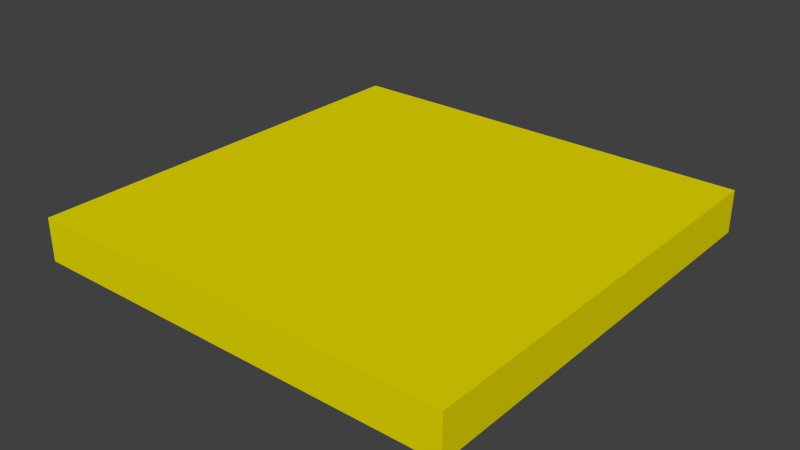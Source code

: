 # Source: shape.blend  (saved by Blender 2.67.0; exported with 4.5.12 LTS)
import bpy
from mathutils import Matrix  # noqa: F401  (used for matrix-valued properties, if any)

bpy.ops.wm.read_factory_settings(use_empty=True)
scene = bpy.context.scene
scene.name = 'Scene'

# ---- collections
col_collection_11 = bpy.data.collections.new('Collection 11'); scene.collection.children.link(col_collection_11)
col_collection_12 = bpy.data.collections.new('Collection 12'); scene.collection.children.link(col_collection_12)
col_collection_12.hide_render = True
col_collection_12.hide_viewport = True
col_collection_13 = bpy.data.collections.new('Collection 13'); scene.collection.children.link(col_collection_13)
col_collection_13.hide_render = True
col_collection_13.hide_viewport = True

# ---- materials (node trees are filled in below, after node groups)
mat_xa_notc_mis_dm1_shapes_world_a_mat1 = bpy.data.materials.new('xa_notc_mis_dm1_shapes_world_a_mat1')
mat_xa_notc_mis_dm1_shapes_world_a_mat1.alpha_threshold = 0.0
mat_xa_notc_mis_dm1_shapes_world_a_mat1.use_transparent_shadow = False
mat_xa_notc_mis_dm1_shapes_world_a_mat1.diffuse_color = (0.8, 0.7045, 0.0, 1.0)
mat_xa_notc_mis_dm1_shapes_world_a_mat1.roughness = 0.5
mat_xa_notc_mis_dm1_shapes_world_a_mat1.specular_intensity = 0.0
mat_xa_notc_mis_dm1_shapes_world_a_mat1.line_color = (0.0, 0.0, 0.0, 1.0)
mat_xa_notc_mis_dm1_shapes_world_a_mat2 = bpy.data.materials.new('xa_notc_mis_dm1_shapes_world_a_mat2')
mat_xa_notc_mis_dm1_shapes_world_a_mat2.alpha_threshold = 0.0
mat_xa_notc_mis_dm1_shapes_world_a_mat2.use_transparent_shadow = False
mat_xa_notc_mis_dm1_shapes_world_a_mat2.diffuse_color = (0.8, 0.03193, 0.04211, 1.0)
mat_xa_notc_mis_dm1_shapes_world_a_mat2.roughness = 0.5
mat_xa_notc_mis_dm1_shapes_world_a_mat2.specular_intensity = 0.0
mat_xa_notc_mis_dm1_shapes_world_a_mat2.line_color = (0.0, 0.0, 0.0, 1.0)
mat_xa_notc_mis_dm1_shapes_world_b_mat1 = bpy.data.materials.new('xa_notc_mis_dm1_shapes_world_b_mat1')
mat_xa_notc_mis_dm1_shapes_world_b_mat1.alpha_threshold = 0.0
mat_xa_notc_mis_dm1_shapes_world_b_mat1.use_transparent_shadow = False
mat_xa_notc_mis_dm1_shapes_world_b_mat1.diffuse_color = (0.8, 0.007143, 0.6378, 1.0)
mat_xa_notc_mis_dm1_shapes_world_b_mat1.roughness = 0.5
mat_xa_notc_mis_dm1_shapes_world_b_mat1.specular_intensity = 0.0
mat_xa_notc_mis_dm1_shapes_world_b_mat1.line_color = (0.0, 0.0, 0.0, 1.0)
mat_xa_notc_mis_dm1_shapes_world_c_mat1 = bpy.data.materials.new('xa_notc_mis_dm1_shapes_world_c_mat1')
mat_xa_notc_mis_dm1_shapes_world_c_mat1.alpha_threshold = 0.0
mat_xa_notc_mis_dm1_shapes_world_c_mat1.use_transparent_shadow = False
mat_xa_notc_mis_dm1_shapes_world_c_mat1.diffuse_color = (0.009658, 0.8, 0.03283, 1.0)
mat_xa_notc_mis_dm1_shapes_world_c_mat1.roughness = 0.5
mat_xa_notc_mis_dm1_shapes_world_c_mat1.specular_intensity = 0.0
mat_xa_notc_mis_dm1_shapes_world_c_mat1.line_color = (0.0, 0.0, 0.0, 1.0)

# ---- material node trees

# ---- world
world_world = bpy.data.worlds.new('World'); scene.world = world_world
world_world.color = (0.05088, 0.05088, 0.05088)
world_world.use_sun_shadow = False
world_world.sun_shadow_jitter_overblur = 0.0
world_world.cycles.sampling_method = 'MANUAL'
world_world.cycles.sample_map_resolution = 256

# ---- meshes
me_cube = bpy.data.meshes.new('Cube')
me_cube.from_pydata([(-10.05, -10.05, -1.0), (-10.05, 10.05, -1.0), (10.05, 10.05, -1.0), (10.05, -10.05, -1.0), (-10.05, -10.05, 1.0), (-10.05, 10.05, 1.0), (10.05, 10.05, 1.0), (10.05, -10.05, 1.0), (-0.01297, -0.01297, 1.0), (-0.01297, 0.01297, 1.0), (0.01297, 0.01297, 1.0), (0.01297, -0.01297, 1.0)], [], [(4, 5, 1, 0), (5, 6, 2, 1), (6, 7, 3, 2), (7, 4, 0, 3), (0, 1, 2, 3), (4, 7, 11, 8), (7, 6, 10, 11), (6, 5, 9, 10), (5, 4, 8, 9)])
_uv = me_cube.uv_layers.new(name='UVMap')
_uv.uv.foreach_set('vector', [0.0, 0.0, 1.0, 0.0, 1.0, 1.0, 0.0, 1.0, 0.0, 0.0, 1.0, 0.0, 1.0, 1.0, 0.0, 1.0, 0.0, 0.0, 1.0, 0.0, 1.0, 1.0, 0.0, 1.0, 0.0, 0.0, 1.0, 0.0, 1.0, 1.0, 0.0, 1.0, 0.0, 0.0, 1.0, 0.0, 1.0, 1.0, 0.0, 1.0, 0.0, 0.0, 1.0, 0.0, 1.0, 1.0, 0.0, 1.0, 0.0, 0.0, 1.0, 0.0, 1.0, 1.0, 0.0, 1.0, 0.0, 0.0, 1.0, 0.0, 1.0, 1.0, 0.0, 1.0, 0.0, 0.0, 1.0, 0.0, 1.0, 1.0, 0.0, 1.0])
me_cube.materials.append(mat_xa_notc_mis_dm1_shapes_world_a_mat1)
me_cube.use_remesh_preserve_volume = False
me_cube.use_remesh_preserve_attributes = False
me_cube.use_mirror_vertex_groups = False
me_cube.update()
me_plane_003 = bpy.data.meshes.new('Plane.003')
me_plane_003.from_pydata([(0.0008224, 7.156e-09, -0.001705), (0.002468, 7.176e-09, -0.001705), (0.0007625, -0.002347, -0.001705), (-0.001997, -0.001451, -0.001705), (-0.001997, 0.001451, -0.001705), (0.0007625, 0.002347, -0.001705), (0.000254, -0.0007824, -0.001705), (-0.0006657, -0.0004835, -0.001705), (-0.0006657, 0.0004835, -0.001705), (0.000254, 0.0007824, -0.001705), (0.0008224, 7.156e-09, 0.002391), (0.002468, 7.176e-09, 0.002391), (0.0007625, -0.002347, 0.002391), (-0.001997, -0.001451, 0.002391), (-0.001997, 0.001451, 0.002391), (0.0007625, 0.002347, 0.002391), (0.000254, -0.0007824, 0.002391), (-0.0006657, -0.0004835, 0.002391), (-0.0006657, 0.0004835, 0.002391), (0.000254, 0.0007824, 0.002391)], [], [(2, 3, 7, 6), (3, 4, 8, 7), (1, 2, 6, 0), (4, 5, 9, 8), (5, 1, 0, 9), (12, 16, 17, 13), (13, 17, 18, 14), (11, 10, 16, 12), (14, 18, 19, 15), (15, 19, 10, 11), (2, 1, 11, 12), (9, 0, 10, 19), (3, 2, 12, 13), (8, 9, 19, 18), (4, 3, 13, 14), (7, 8, 18, 17), (5, 4, 14, 15), (6, 7, 17, 16), (1, 5, 15, 11), (0, 6, 16, 10)])
_uv = me_plane_003.uv_layers.new(name='UVMap')
_uv.uv.foreach_set('vector', [0.0, 0.0, 1.0, 0.0, 1.0, 1.0, 0.0, 1.0, 0.0, 0.0, 1.0, 0.0, 1.0, 1.0, 0.0, 1.0, 0.0, 0.0, 1.0, 0.0, 1.0, 1.0, 0.0, 1.0, 0.0, 0.0, 1.0, 0.0, 1.0, 1.0, 0.0, 1.0, 0.0, 0.0, 1.0, 0.0, 1.0, 1.0, 0.0, 1.0, 0.0, 0.0, 1.0, 0.0, 1.0, 1.0, 0.0, 1.0, 0.0, 0.0, 1.0, 0.0, 1.0, 1.0, 0.0, 1.0, 0.0, 0.0, 1.0, 0.0, 1.0, 1.0, 0.0, 1.0, 0.0, 0.0, 1.0, 0.0, 1.0, 1.0, 0.0, 1.0, 0.0, 0.0, 1.0, 0.0, 1.0, 1.0, 0.0, 1.0, 0.0, 0.0, 1.0, 0.0, 1.0, 1.0, 0.0, 1.0, 0.0, 0.0, 1.0, 0.0, 1.0, 1.0, 0.0, 1.0, 0.0, 0.0, 1.0, 0.0, 1.0, 1.0, 0.0, 1.0, 0.0, 0.0, 1.0, 0.0, 1.0, 1.0, 0.0, 1.0, 0.0, 0.0, 1.0, 0.0, 1.0, 1.0, 0.0, 1.0, 0.0, 0.0, 1.0, 0.0, 1.0, 1.0, 0.0, 1.0, 0.0, 0.0, 1.0, 0.0, 1.0, 1.0, 0.0, 1.0, 0.0, 0.0, 1.0, 0.0, 1.0, 1.0, 0.0, 1.0, 0.0, 0.0, 1.0, 0.0, 1.0, 1.0, 0.0, 1.0, 0.0, 0.0, 1.0, 0.0, 1.0, 1.0, 0.0, 1.0])
me_plane_003.materials.append(mat_xa_notc_mis_dm1_shapes_world_a_mat2)
me_plane_003.use_remesh_preserve_volume = False
me_plane_003.use_remesh_preserve_attributes = False
me_plane_003.use_mirror_vertex_groups = False
me_plane_003.update()
me_plane_001 = bpy.data.meshes.new('Plane.001')
me_plane_001.from_pydata([(0.9511, 0.309, -1.907e-06), (0.9511, -0.309, -1.907e-06), (0.5878, -0.809, -1.907e-06), (0.0, -1.0, -1.907e-06), (-0.5878, -0.809, -1.907e-06), (-0.9511, -0.309, -1.907e-06), (-0.9511, 0.309, -1.907e-06), (-0.5878, 0.809, -1.907e-06), (0.0, 1.0, -1.907e-06), (0.5878, 0.809, -1.907e-06)], [], [(0, 9, 8, 7, 6, 5, 4, 3, 2, 1)])
_uv = me_plane_001.uv_layers.new(name='UVMap')
_uv.uv.foreach_set('vector', [0.5, 2.6, 1.734, 2.199, 2.497, 1.149, 2.497, -0.1489, 1.734, -1.199, 0.5, -1.6, -0.7343, -1.199, -1.497, -0.1489, -1.497, 1.149, -0.7343, 2.199])
me_plane_001.materials.append(mat_xa_notc_mis_dm1_shapes_world_b_mat1)
me_plane_001.use_remesh_preserve_volume = False
me_plane_001.use_remesh_preserve_attributes = False
me_plane_001.use_mirror_vertex_groups = False
me_plane_001.update()
me_plane_002 = bpy.data.meshes.new('Plane.002')
me_plane_002.from_pydata([(0.6908, 0.2245, -1.907e-06), (0.6908, -0.2245, -1.907e-06), (0.4269, -0.5876, -1.907e-06), (0.0, -0.7264, -1.907e-06), (-0.4269, -0.5876, -1.907e-06), (-0.6908, -0.2245, -1.907e-06), (-0.6908, 0.2245, -1.907e-06), (-0.4269, 0.5876, -1.907e-06), (0.0, 0.7264, -1.907e-06), (0.4269, 0.5876, -1.907e-06)], [], [(0, 9, 8, 7, 6, 5, 4, 3, 2, 1)])
_uv = me_plane_002.uv_layers.new(name='UVMap')
_uv.uv.foreach_set('vector', [0.5, 2.6, 1.734, 2.199, 2.497, 1.149, 2.497, -0.1489, 1.734, -1.199, 0.5, -1.6, -0.7343, -1.199, -1.497, -0.1489, -1.497, 1.149, -0.7343, 2.199])
me_plane_002.materials.append(mat_xa_notc_mis_dm1_shapes_world_c_mat1)
me_plane_002.use_remesh_preserve_volume = False
me_plane_002.use_remesh_preserve_attributes = False
me_plane_002.use_mirror_vertex_groups = False
me_plane_002.update()

# ---- objects
ob_a = bpy.data.objects.new('a', me_cube)
ob_aa = bpy.data.objects.new('aa', me_plane_003)
ob_b = bpy.data.objects.new('b', me_plane_001)
ob_c = bpy.data.objects.new('c', me_plane_002)

# ---- transforms, parenting, visibility, modifiers, constraints
ob_a.location = (4.742e-08, 0.0, 0.0)
ob_a.lineart.crease_threshold = 0.0
ob_aa.location = (-5.494e-06, -1.417e-07, 0.9969)
ob_aa.scale = (10.0, 10.0, 10.0)
ob_aa.lineart.crease_threshold = 0.0
ob_b.location = (4.742e-08, 0.0, 4.429)
ob_b.rotation_euler = (0.0, -0.0, -0.3177)
ob_b.scale = (10.0, 10.0, 10.0)
ob_b.lineart.crease_threshold = 0.0
ob_c.location = (4.742e-08, 0.0, 5.45)
ob_c.rotation_euler = (0.0, -0.0, -0.3177)
ob_c.scale = (10.0, 10.0, 10.0)
ob_c.lineart.crease_threshold = 0.0

# ---- collection membership
col_collection_11.objects.link(ob_a)
col_collection_11.objects.link(ob_aa)
col_collection_12.objects.link(ob_b)
col_collection_13.objects.link(ob_c)

# ---- scene / render settings (as saved in the file)
scene.frame_start = 1; scene.frame_end = 250; scene.frame_set(1)
scene.render.engine = 'BLENDER_EEVEE_NEXT'
scene.render.image_settings.color_mode = 'RGB'
scene.render.image_settings.compression = 90
scene.render.resolution_percentage = 50
scene.render.dither_intensity = 0.0
scene.render.bake_margin = 2
scene.render.bake_bias = 0.0
scene.cycles.use_denoising = False
scene.cycles.samples = 10
scene.cycles.sampling_pattern = 'TABULATED_SOBOL'
scene.cycles.light_sampling_threshold = 0.0
scene.cycles.use_adaptive_sampling = False
scene.cycles.use_light_tree = False
scene.cycles.blur_glossy = 0.0
scene.cycles.volume_bounces = 1
scene.cycles.pixel_filter_type = 'GAUSSIAN'
scene.cycles.sample_clamp_indirect = 0.0
scene.view_settings.view_transform = 'Standard'
bpy.context.view_layer.update()

# ---- added for rendering (the .blend has no active camera and no usable light): camera, sun
cam_auto = bpy.data.cameras.new('AutoCamera')
cam_auto.lens = 50.0
cam_auto.sensor_width = 36.0
cam_auto.clip_end = 1000.0
ob_auto_camera = bpy.data.objects.new('AutoCamera', cam_auto)
scene.collection.objects.link(ob_auto_camera)
ob_auto_camera.location = (26.3721, -31.6465, 21.1081)
ob_auto_camera.rotation_euler = (1.09748, -7.21219e-08, 0.694738)
scene.camera = ob_auto_camera
light_auto_sun = bpy.data.lights.new('AutoSun', 'SUN')
light_auto_sun.energy = 3.0
light_auto_sun.angle = 0.0523599
ob_auto_sun = bpy.data.objects.new('AutoSun', light_auto_sun)
scene.collection.objects.link(ob_auto_sun)
ob_auto_sun.rotation_euler = (0.872665, 0.174533, 0.523599)
bpy.context.view_layer.update()
